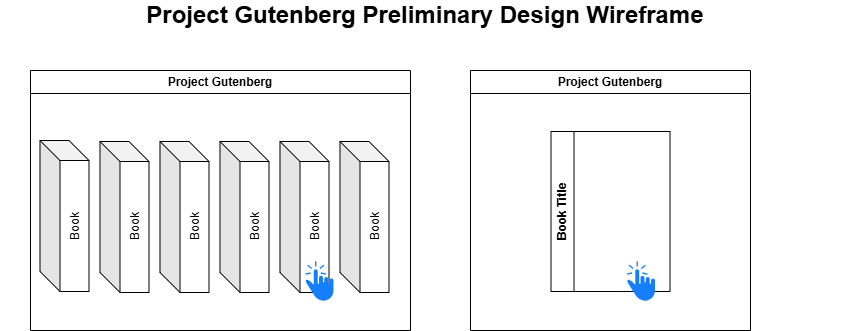

The diagram above was exported from draw.io. Its source (the exported page's mxGraphModel, read from the mxfile embedded in the PNG):
<mxGraphModel dx="2852" dy="1502" grid="1" gridSize="10" guides="1" tooltips="1" connect="1" arrows="1" fold="1" page="1" pageScale="1" pageWidth="850" pageHeight="1100" math="0" shadow="0">
  <root>
    <mxCell id="0" />
    <mxCell id="1" parent="0" />
    <mxCell id="Gnro6a5CfT6T5mOvBh5T-283" parent="1" style="swimlane;whiteSpace=wrap;html=1;" value="Project Gutenberg" vertex="1">
      <mxGeometry height="260" width="380" x="440" y="110" as="geometry" />
    </mxCell>
    <mxCell id="Gnro6a5CfT6T5mOvBh5T-335" parent="Gnro6a5CfT6T5mOvBh5T-283" style="shape=cube;whiteSpace=wrap;html=1;boundedLbl=1;backgroundOutline=1;darkOpacity=0.05;darkOpacity2=0.1;" value="" vertex="1">
      <mxGeometry height="151" width="49" x="9.5" y="70" as="geometry" />
    </mxCell>
    <mxCell id="Gnro6a5CfT6T5mOvBh5T-336" parent="Gnro6a5CfT6T5mOvBh5T-283" style="shape=cube;whiteSpace=wrap;html=1;boundedLbl=1;backgroundOutline=1;darkOpacity=0.05;darkOpacity2=0.1;" value="" vertex="1">
      <mxGeometry height="151" width="49" x="69.5" y="71" as="geometry" />
    </mxCell>
    <mxCell id="Gnro6a5CfT6T5mOvBh5T-337" parent="Gnro6a5CfT6T5mOvBh5T-283" style="shape=cube;whiteSpace=wrap;html=1;boundedLbl=1;backgroundOutline=1;darkOpacity=0.05;darkOpacity2=0.1;" value="" vertex="1">
      <mxGeometry height="151" width="49" x="129.5" y="71" as="geometry" />
    </mxCell>
    <mxCell id="Gnro6a5CfT6T5mOvBh5T-338" parent="Gnro6a5CfT6T5mOvBh5T-283" style="shape=cube;whiteSpace=wrap;html=1;boundedLbl=1;backgroundOutline=1;darkOpacity=0.05;darkOpacity2=0.1;" value="" vertex="1">
      <mxGeometry height="151" width="49" x="189.5" y="71" as="geometry" />
    </mxCell>
    <mxCell id="Gnro6a5CfT6T5mOvBh5T-339" parent="Gnro6a5CfT6T5mOvBh5T-283" style="shape=cube;whiteSpace=wrap;html=1;boundedLbl=1;backgroundOutline=1;darkOpacity=0.05;darkOpacity2=0.1;" value="" vertex="1">
      <mxGeometry height="151" width="49" x="249.5" y="71" as="geometry" />
    </mxCell>
    <mxCell id="Gnro6a5CfT6T5mOvBh5T-340" parent="Gnro6a5CfT6T5mOvBh5T-283" style="shape=cube;whiteSpace=wrap;html=1;boundedLbl=1;backgroundOutline=1;darkOpacity=0.05;darkOpacity2=0.1;" value="" vertex="1">
      <mxGeometry height="151" width="49" x="309.5" y="71" as="geometry" />
    </mxCell>
    <mxCell id="Gnro6a5CfT6T5mOvBh5T-341" parent="Gnro6a5CfT6T5mOvBh5T-283" style="text;html=1;whiteSpace=wrap;strokeColor=none;fillColor=none;align=center;verticalAlign=middle;rounded=0;rotation=-90;" value="Book" vertex="1">
      <mxGeometry height="31" width="59" x="14.5" y="141" as="geometry" />
    </mxCell>
    <mxCell id="Gnro6a5CfT6T5mOvBh5T-342" parent="Gnro6a5CfT6T5mOvBh5T-283" style="text;html=1;whiteSpace=wrap;strokeColor=none;fillColor=none;align=center;verticalAlign=middle;rounded=0;rotation=-90;" value="Book" vertex="1">
      <mxGeometry height="31" width="59" x="74.5" y="141" as="geometry" />
    </mxCell>
    <mxCell id="Gnro6a5CfT6T5mOvBh5T-343" parent="Gnro6a5CfT6T5mOvBh5T-283" style="text;html=1;whiteSpace=wrap;strokeColor=none;fillColor=none;align=center;verticalAlign=middle;rounded=0;rotation=-90;" value="Book" vertex="1">
      <mxGeometry height="31" width="59" x="134.5" y="141" as="geometry" />
    </mxCell>
    <mxCell id="Gnro6a5CfT6T5mOvBh5T-344" parent="Gnro6a5CfT6T5mOvBh5T-283" style="text;html=1;whiteSpace=wrap;strokeColor=none;fillColor=none;align=center;verticalAlign=middle;rounded=0;rotation=-90;" value="Book" vertex="1">
      <mxGeometry height="31" width="59" x="194.5" y="141" as="geometry" />
    </mxCell>
    <mxCell id="Gnro6a5CfT6T5mOvBh5T-345" parent="Gnro6a5CfT6T5mOvBh5T-283" style="text;html=1;whiteSpace=wrap;strokeColor=none;fillColor=none;align=center;verticalAlign=middle;rounded=0;rotation=-90;" value="Book" vertex="1">
      <mxGeometry height="31" width="59" x="254.5" y="141" as="geometry" />
    </mxCell>
    <mxCell id="Gnro6a5CfT6T5mOvBh5T-346" parent="Gnro6a5CfT6T5mOvBh5T-283" style="text;html=1;whiteSpace=wrap;strokeColor=none;fillColor=none;align=center;verticalAlign=middle;rounded=0;rotation=-90;" value="Book" vertex="1">
      <mxGeometry height="31" width="59" x="314.5" y="141" as="geometry" />
    </mxCell>
    <mxCell id="Gnro6a5CfT6T5mOvBh5T-349" parent="Gnro6a5CfT6T5mOvBh5T-283" style="shape=image;html=1;verticalAlign=top;verticalLabelPosition=bottom;labelBackgroundColor=#ffffff;imageAspect=0;aspect=fixed;image=https://icons.diagrams.net/icon-cache1/Hawcons-2268/699458-icon-27-one-finger-click-796.svg;imageBackground=none;" value="" vertex="1">
      <mxGeometry height="42" width="42" x="267.5" y="190" as="geometry" />
    </mxCell>
    <mxCell id="Gnro6a5CfT6T5mOvBh5T-334" parent="1" style="swimlane;whiteSpace=wrap;html=1;" value="Project Gutenberg" vertex="1">
      <mxGeometry height="260" width="280" x="880" y="110" as="geometry" />
    </mxCell>
    <mxCell id="Gnro6a5CfT6T5mOvBh5T-2" parent="Gnro6a5CfT6T5mOvBh5T-334" style="swimlane;horizontal=0;whiteSpace=wrap;html=1;" value="Book Title" vertex="1">
      <mxGeometry height="160" width="119" x="80.5" y="61" as="geometry" />
    </mxCell>
    <mxCell id="Gnro6a5CfT6T5mOvBh5T-75" parent="1" style="shape=image;html=1;verticalAlign=top;verticalLabelPosition=bottom;labelBackgroundColor=#ffffff;imageAspect=0;aspect=fixed;image=https://icons.diagrams.net/icon-cache1/Hawcons-2268/699458-icon-27-one-finger-click-796.svg;imageBackground=none;" value="" vertex="1">
      <mxGeometry height="42" width="42" x="1029" y="300" as="geometry" />
    </mxCell>
    <mxCell id="Gnro6a5CfT6T5mOvBh5T-411" parent="1" style="text;html=1;whiteSpace=wrap;strokeColor=none;fillColor=none;align=center;verticalAlign=middle;rounded=0;" value="&lt;font style=&quot;font-size: 24px;&quot;&gt;&lt;b&gt;Project Gutenberg Preliminary Design Wireframe&lt;/b&gt;&lt;/font&gt;" vertex="1">
      <mxGeometry height="30" width="850" x="410" y="40" as="geometry" />
    </mxCell>
  </root>
</mxGraphModel>